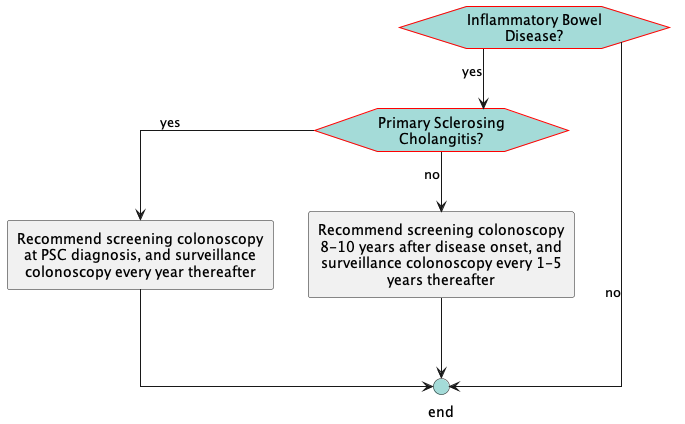

The diagram above was rendered by PlantUML. Its source (embedded in the PNG):
@startuml
hide stereotype
skinparam linetype ortho
<style>
hexagon {
    MaximumWidth: 150 
    BackGroundColor: A4DBD8 
    LineThickness: 1 
    LineColor: red 
    HorizontalAlignment: center
}
rectangle {
    MaximumWidth: 250 
    HorizontalAlignment: center
}
.end {
    BackGroundColor: #A4DBD8
}
</style>
hexagon "Inflammatory Bowel Disease?" as eve_IBD [[#eve-IBD]]
hexagon "Primary Sclerosing Cholangitis?" as eve_PSC [[#eve-PSC]]
rectangle "Recommend screening colonoscopy at PSC diagnosis, and surveillance colonoscopy every year thereafter" as act_PSCSurveillance [[#act-PSCSurveillance]]
rectangle "Recommend screening colonoscopy 8-10 years after disease onset, and surveillance colonoscopy every 1-5 years thereafter" as act_IBDSurveillance [[#act-IBDSurveillance]]
circle "end" as end_1 <<end>>
eve_IBD-->eve_PSC: yes
eve_IBD-->end_1: no
eve_PSC-->act_PSCSurveillance: yes
eve_PSC-->act_IBDSurveillance: no
act_PSCSurveillance-->end_1
act_IBDSurveillance-->end_1
@enduml